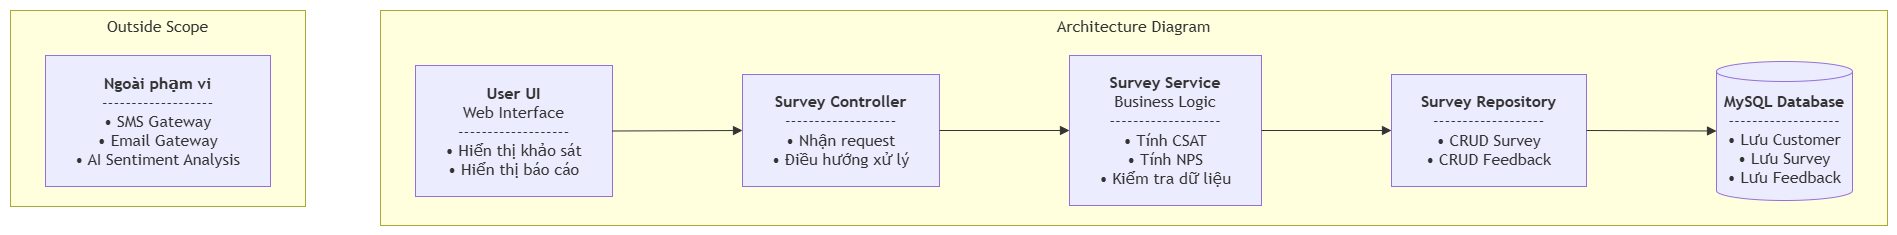

The diagram above was exported from draw.io. Its source (the exported page's mxGraphModel, read from the mxfile embedded in the PNG):
<mxGraphModel dx="2038" dy="245" grid="1" gridSize="10" guides="1" tooltips="1" connect="1" arrows="1" fold="1" page="1" pageScale="1" pageWidth="850" pageHeight="1100" math="0" shadow="0">
  <root>
    <mxCell id="0" />
    <mxCell id="1" parent="0" />
    <UserObject label="" mermaidData="{&#10;  &quot;data&quot;: &quot;graph TD\n    subgraph Architecture [\&quot;Architecture Diagram\&quot;]\n        UI[\&quot;&lt;b&gt;User UI&lt;/b&gt;&lt;br/&gt;Web Interface&lt;br/&gt;-------------------&lt;br/&gt;• Hiển thị khảo sát&lt;br/&gt;• Hiển thị báo cáo\&quot;]\n        \n        Controller[\&quot;&lt;b&gt;Survey Controller&lt;/b&gt;&lt;br/&gt;-------------------&lt;br/&gt;• Nhận request&lt;br/&gt;• Điều hướng xử lý\&quot;]\n        \n        Service[\&quot;&lt;b&gt;Survey Service&lt;/b&gt;&lt;br/&gt;Business Logic&lt;br/&gt;-------------------&lt;br/&gt;• Tính CSAT&lt;br/&gt;• Tính NPS&lt;br/&gt;• Kiểm tra dữ liệu\&quot;]\n        \n        Repository[\&quot;&lt;b&gt;Survey Repository&lt;/b&gt;&lt;br/&gt;-------------------&lt;br/&gt;• CRUD Survey&lt;br/&gt;• CRUD Feedback\&quot;]\n        \n        Database[(\&quot;&lt;b&gt;MySQL Database&lt;/b&gt;&lt;br/&gt;-------------------&lt;br/&gt;• Lưu Customer&lt;br/&gt;• Lưu Survey&lt;br/&gt;• Lưu Feedback\&quot;)]\n\n        UI --&gt; Controller\n        Controller --&gt; Service\n        Service --&gt; Repository\n        Repository --&gt; Database\n    end\n\n    subgraph OutsideScope [\&quot;Outside Scope\&quot;]\n        Outside[\&quot;&lt;b&gt;Ngoài phạm vi&lt;/b&gt;&lt;br/&gt;-------------------&lt;br/&gt;• SMS Gateway&lt;br/&gt;• Email Gateway&lt;br/&gt;• AI Sentiment Analysis\&quot;]\n    end&quot;,&#10;  &quot;config&quot;: null&#10;}" id="oCA9G6LcbsWm_AfK04_p-27">
      <mxCell connectable="0" parent="1" style="group;transparentBounds=1;editIcon=1;lockedGroup=0;groupPadding=10;" vertex="1">
        <mxGeometry as="geometry" />
      </mxCell>
    </UserObject>
    <UserObject label="Outside Scope" mermaidId="n:OutsideScope" mermaidBaseStyle="html=1;whiteSpace=wrap;strokeWidth=1;verticalAlign=top;fillColor=light-dark(#ffffde,#1f2020);strokeColor=light-dark(#aaaa33,#cccccc);fontColor=light-dark(#333333,#cccccc);fontFamily=Trebuchet MS,Verdana,Arial,sans-serif;fontSize=16;" mermaidBaseValue="Outside Scope" id="oCA9G6LcbsWm_AfK04_p-28">
      <mxCell parent="oCA9G6LcbsWm_AfK04_p-27" style="html=1;whiteSpace=wrap;strokeWidth=1;verticalAlign=top;fillColor=light-dark(#ffffde,#1f2020);strokeColor=light-dark(#aaaa33,#cccccc);fontColor=light-dark(#333333,#cccccc);fontFamily=Trebuchet MS,Verdana,Arial,sans-serif;fontSize=16;" vertex="1">
        <mxGeometry height="196" width="295" x="30" y="240" as="geometry" />
      </mxCell>
    </UserObject>
    <UserObject label="&lt;b&gt;Ngoài phạm vi&lt;/b&gt;&#10;-------------------&#10;• SMS Gateway&#10;• Email Gateway&#10;• AI Sentiment Analysis" mermaidId="n:Outside" mermaidBaseStyle="html=1;whiteSpace=wrap;strokeWidth=1;fillColor=light-dark(#ECECFF,#1f2020);strokeColor=light-dark(#9370DB,#cccccc);fontColor=light-dark(#333333,#cccccc);fontFamily=Trebuchet MS,Verdana,Arial,sans-serif;fontSize=16;" mermaidBaseValue="&lt;b&gt;Ngoài phạm vi&lt;/b&gt;&#10;-------------------&#10;• SMS Gateway&#10;• Email Gateway&#10;• AI Sentiment Analysis" id="oCA9G6LcbsWm_AfK04_p-29">
      <mxCell parent="oCA9G6LcbsWm_AfK04_p-28" style="html=1;whiteSpace=wrap;strokeWidth=1;fillColor=light-dark(#ECECFF,#1f2020);strokeColor=light-dark(#9370DB,#cccccc);fontColor=light-dark(#333333,#cccccc);fontFamily=Trebuchet MS,Verdana,Arial,sans-serif;fontSize=16;" vertex="1">
        <mxGeometry height="131" width="225" x="35" y="45" as="geometry" />
      </mxCell>
    </UserObject>
    <UserObject label="Architecture Diagram" mermaidId="n:Architecture" mermaidBaseStyle="html=1;whiteSpace=wrap;strokeWidth=1;verticalAlign=top;fillColor=light-dark(#ffffde,#1f2020);strokeColor=light-dark(#aaaa33,#cccccc);fontColor=light-dark(#333333,#cccccc);fontFamily=Trebuchet MS,Verdana,Arial,sans-serif;fontSize=16;" mermaidBaseValue="Architecture Diagram" id="oCA9G6LcbsWm_AfK04_p-30">
      <mxCell parent="oCA9G6LcbsWm_AfK04_p-27" style="html=1;whiteSpace=wrap;strokeWidth=1;verticalAlign=top;fillColor=light-dark(#ffffde,#1f2020);strokeColor=light-dark(#aaaa33,#cccccc);fontColor=light-dark(#333333,#cccccc);fontFamily=Trebuchet MS,Verdana,Arial,sans-serif;fontSize=16;" vertex="1">
        <mxGeometry height="215" width="1507" x="400" y="240" as="geometry" />
      </mxCell>
    </UserObject>
    <UserObject label="&lt;b&gt;User UI&lt;/b&gt;&#10;Web Interface&#10;-------------------&#10;• Hiển thị khảo sát&#10;• Hiển thị báo cáo" mermaidId="n:UI" mermaidBaseStyle="html=1;whiteSpace=wrap;strokeWidth=1;fillColor=light-dark(#ECECFF,#1f2020);strokeColor=light-dark(#9370DB,#cccccc);fontColor=light-dark(#333333,#cccccc);fontFamily=Trebuchet MS,Verdana,Arial,sans-serif;fontSize=16;" mermaidBaseValue="&lt;b&gt;User UI&lt;/b&gt;&#10;Web Interface&#10;-------------------&#10;• Hiển thị khảo sát&#10;• Hiển thị báo cáo" id="oCA9G6LcbsWm_AfK04_p-31">
      <mxCell parent="oCA9G6LcbsWm_AfK04_p-30" style="html=1;whiteSpace=wrap;strokeWidth=1;fillColor=light-dark(#ECECFF,#1f2020);strokeColor=light-dark(#9370DB,#cccccc);fontColor=light-dark(#333333,#cccccc);fontFamily=Trebuchet MS,Verdana,Arial,sans-serif;fontSize=16;" vertex="1">
        <mxGeometry height="131" width="197" x="35" y="55" as="geometry" />
      </mxCell>
    </UserObject>
    <UserObject label="&lt;b&gt;Survey Controller&lt;/b&gt;&#10;-------------------&#10;• Nhận request&#10;• Điều hướng xử lý" mermaidId="n:Controller" mermaidBaseStyle="html=1;whiteSpace=wrap;strokeWidth=1;fillColor=light-dark(#ECECFF,#1f2020);strokeColor=light-dark(#9370DB,#cccccc);fontColor=light-dark(#333333,#cccccc);fontFamily=Trebuchet MS,Verdana,Arial,sans-serif;fontSize=16;" mermaidBaseValue="&lt;b&gt;Survey Controller&lt;/b&gt;&#10;-------------------&#10;• Nhận request&#10;• Điều hướng xử lý" id="oCA9G6LcbsWm_AfK04_p-32">
      <mxCell parent="oCA9G6LcbsWm_AfK04_p-30" style="html=1;whiteSpace=wrap;strokeWidth=1;fillColor=light-dark(#ECECFF,#1f2020);strokeColor=light-dark(#9370DB,#cccccc);fontColor=light-dark(#333333,#cccccc);fontFamily=Trebuchet MS,Verdana,Arial,sans-serif;fontSize=16;" vertex="1">
        <mxGeometry height="112" width="197" x="362" y="64" as="geometry" />
      </mxCell>
    </UserObject>
    <UserObject label="&lt;b&gt;Survey Service&lt;/b&gt;&#10;Business Logic&#10;-------------------&#10;• Tính CSAT&#10;• Tính NPS&#10;• Kiểm tra dữ liệu" mermaidId="n:Service" mermaidBaseStyle="html=1;whiteSpace=wrap;strokeWidth=1;fillColor=light-dark(#ECECFF,#1f2020);strokeColor=light-dark(#9370DB,#cccccc);fontColor=light-dark(#333333,#cccccc);fontFamily=Trebuchet MS,Verdana,Arial,sans-serif;fontSize=16;" mermaidBaseValue="&lt;b&gt;Survey Service&lt;/b&gt;&#10;Business Logic&#10;-------------------&#10;• Tính CSAT&#10;• Tính NPS&#10;• Kiểm tra dữ liệu" id="oCA9G6LcbsWm_AfK04_p-33">
      <mxCell parent="oCA9G6LcbsWm_AfK04_p-30" style="html=1;whiteSpace=wrap;strokeWidth=1;fillColor=light-dark(#ECECFF,#1f2020);strokeColor=light-dark(#9370DB,#cccccc);fontColor=light-dark(#333333,#cccccc);fontFamily=Trebuchet MS,Verdana,Arial,sans-serif;fontSize=16;" vertex="1">
        <mxGeometry height="150" width="192" x="689" y="45" as="geometry" />
      </mxCell>
    </UserObject>
    <UserObject label="&lt;b&gt;Survey Repository&lt;/b&gt;&#10;-------------------&#10;• CRUD Survey&#10;• CRUD Feedback" mermaidId="n:Repository" mermaidBaseStyle="html=1;whiteSpace=wrap;strokeWidth=1;fillColor=light-dark(#ECECFF,#1f2020);strokeColor=light-dark(#9370DB,#cccccc);fontColor=light-dark(#333333,#cccccc);fontFamily=Trebuchet MS,Verdana,Arial,sans-serif;fontSize=16;" mermaidBaseValue="&lt;b&gt;Survey Repository&lt;/b&gt;&#10;-------------------&#10;• CRUD Survey&#10;• CRUD Feedback" id="oCA9G6LcbsWm_AfK04_p-34">
      <mxCell parent="oCA9G6LcbsWm_AfK04_p-30" style="html=1;whiteSpace=wrap;strokeWidth=1;fillColor=light-dark(#ECECFF,#1f2020);strokeColor=light-dark(#9370DB,#cccccc);fontColor=light-dark(#333333,#cccccc);fontFamily=Trebuchet MS,Verdana,Arial,sans-serif;fontSize=16;" vertex="1">
        <mxGeometry height="112" width="195" x="1011" y="64" as="geometry" />
      </mxCell>
    </UserObject>
    <UserObject label="&lt;b&gt;MySQL Database&lt;/b&gt;&#10;-------------------&#10;• Lưu Customer&#10;• Lưu Survey&#10;• Lưu Feedback" mermaidId="n:Database" mermaidBaseStyle="html=1;shape=cylinder3;boundedLbl=1;backgroundOutline=1;size=10;strokeWidth=1;whiteSpace=wrap;fillColor=light-dark(#ECECFF,#1f2020);strokeColor=light-dark(#9370DB,#cccccc);fontColor=light-dark(#333333,#cccccc);fontFamily=Trebuchet MS,Verdana,Arial,sans-serif;fontSize=16;" mermaidBaseValue="&lt;b&gt;MySQL Database&lt;/b&gt;&#10;-------------------&#10;• Lưu Customer&#10;• Lưu Survey&#10;• Lưu Feedback" id="oCA9G6LcbsWm_AfK04_p-35">
      <mxCell parent="oCA9G6LcbsWm_AfK04_p-30" style="html=1;shape=cylinder3;boundedLbl=1;backgroundOutline=1;size=10;strokeWidth=1;whiteSpace=wrap;fillColor=light-dark(#ECECFF,#1f2020);strokeColor=light-dark(#9370DB,#cccccc);fontColor=light-dark(#333333,#cccccc);fontFamily=Trebuchet MS,Verdana,Arial,sans-serif;fontSize=16;" vertex="1">
        <mxGeometry height="139" width="136" x="1336" y="51" as="geometry" />
      </mxCell>
    </UserObject>
    <UserObject label="" mermaidId="e:UI-&gt;Controller#0" mermaidBaseStyle="curved=1;startArrow=none;endArrow=block;endSize=7;strokeColor=light-dark(#333333,#cccccc);exitX=1;exitY=0.5;entryX=0;entryY=0.5;" mermaidBaseValue="" id="oCA9G6LcbsWm_AfK04_p-36">
      <mxCell edge="1" parent="oCA9G6LcbsWm_AfK04_p-30" source="oCA9G6LcbsWm_AfK04_p-31" style="curved=1;startArrow=none;endArrow=block;endSize=7;strokeColor=light-dark(#333333,#cccccc);exitX=1;exitY=0.5;entryX=0;entryY=0.5;" target="oCA9G6LcbsWm_AfK04_p-32">
        <mxGeometry relative="1" as="geometry">
          <Array as="points" />
        </mxGeometry>
      </mxCell>
    </UserObject>
    <UserObject label="" mermaidId="e:Controller-&gt;Service#0" mermaidBaseStyle="curved=1;startArrow=none;endArrow=block;endSize=7;strokeColor=light-dark(#333333,#cccccc);exitX=1;exitY=0.5;entryX=0;entryY=0.5;" mermaidBaseValue="" id="oCA9G6LcbsWm_AfK04_p-37">
      <mxCell edge="1" parent="oCA9G6LcbsWm_AfK04_p-30" source="oCA9G6LcbsWm_AfK04_p-32" style="curved=1;startArrow=none;endArrow=block;endSize=7;strokeColor=light-dark(#333333,#cccccc);exitX=1;exitY=0.5;entryX=0;entryY=0.5;" target="oCA9G6LcbsWm_AfK04_p-33">
        <mxGeometry relative="1" as="geometry">
          <Array as="points" />
        </mxGeometry>
      </mxCell>
    </UserObject>
    <UserObject label="" mermaidId="e:Service-&gt;Repository#0" mermaidBaseStyle="curved=1;startArrow=none;endArrow=block;endSize=7;strokeColor=light-dark(#333333,#cccccc);exitX=1;exitY=0.5;entryX=0;entryY=0.5;" mermaidBaseValue="" id="oCA9G6LcbsWm_AfK04_p-38">
      <mxCell edge="1" parent="oCA9G6LcbsWm_AfK04_p-30" source="oCA9G6LcbsWm_AfK04_p-33" style="curved=1;startArrow=none;endArrow=block;endSize=7;strokeColor=light-dark(#333333,#cccccc);exitX=1;exitY=0.5;entryX=0;entryY=0.5;" target="oCA9G6LcbsWm_AfK04_p-34">
        <mxGeometry relative="1" as="geometry">
          <Array as="points" />
        </mxGeometry>
      </mxCell>
    </UserObject>
    <UserObject label="" mermaidId="e:Repository-&gt;Database#0" mermaidBaseStyle="curved=1;startArrow=none;endArrow=block;endSize=7;strokeColor=light-dark(#333333,#cccccc);exitX=1;exitY=0.5;entryX=0;entryY=0.5;" mermaidBaseValue="" id="oCA9G6LcbsWm_AfK04_p-39">
      <mxCell edge="1" parent="oCA9G6LcbsWm_AfK04_p-30" source="oCA9G6LcbsWm_AfK04_p-34" style="curved=1;startArrow=none;endArrow=block;endSize=7;strokeColor=light-dark(#333333,#cccccc);exitX=1;exitY=0.5;entryX=0;entryY=0.5;" target="oCA9G6LcbsWm_AfK04_p-35">
        <mxGeometry relative="1" as="geometry">
          <Array as="points" />
        </mxGeometry>
      </mxCell>
    </UserObject>
  </root>
</mxGraphModel>